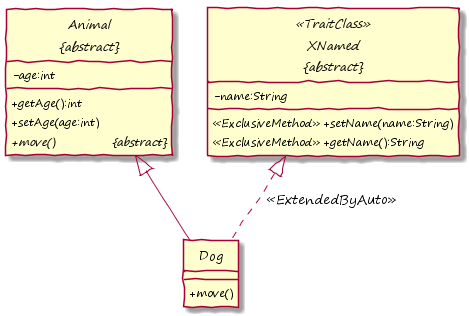

The diagram above was rendered by PlantUML. Its source (embedded in the PNG):
@startuml

hide circle
skinparam handwritten true
skinparam DefaultFontName "Segoe Print"
skinparam classAttributeIconSize 0


abstract class "Animal\n&#123;abstract&#125;" as Animal {
	-age:int
	+getAge():int
	+setAge(age:int)
	{abstract} +move() &#009; &#009; &#123;abstract&#125;
}

abstract class "XNamed\n&#123;abstract&#125;" as XNamed <<TraitClass>> {
	-name:String
	<<ExclusiveMethod>> +setName(name:String) 
	<<ExclusiveMethod>> +getName():String
} 

class Dog {
	+move()
}

Dog .up-|> XNamed : <<ExtendedByAuto>>
Dog -up-|> Animal

@enduml